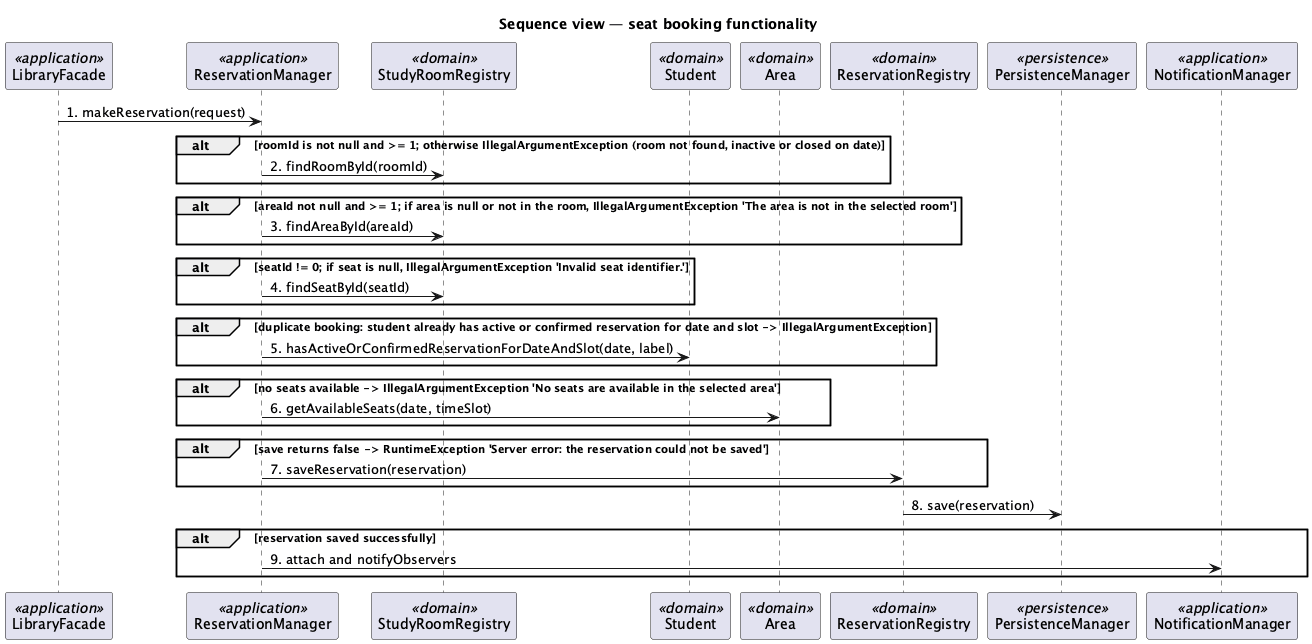

The diagram above was rendered by PlantUML. Its source (embedded in the PNG):
@startuml
title Sequence view — seat booking functionality
participant "LibraryFacade" as e_cmp_it_unina_reservations_controller_LibraryFacade_47e8b3 <<application>>
participant "ReservationManager" as e_cmp_it_unina_reservations_controller_ReservationManager_4b8655 <<application>>
participant "StudyRoomRegistry" as e_cmp_it_unina_reservations_entity_StudyRoomRegistry_8f507b <<domain>>
participant "Student" as e_cmp_it_unina_reservations_entity_Student_135a6e <<domain>>
participant "Area" as e_cmp_it_unina_reservations_entity_Area_f48c8f <<domain>>
participant "ReservationRegistry" as e_cmp_it_unina_reservations_entity_ReservationRegistry_9680a9 <<domain>>
participant "PersistenceManager" as e_cmp_it_unina_reservations_database_PersistenceManager_4432c4 <<persistence>>
participant "NotificationManager" as e_cmp_it_unina_reservations_controller_NotificationManager_02be8e <<application>>
e_cmp_it_unina_reservations_controller_LibraryFacade_47e8b3 -> e_cmp_it_unina_reservations_controller_ReservationManager_4b8655 : 1. makeReservation(request)
alt roomId is not null and >= 1; otherwise IllegalArgumentException (room not found, inactive or closed on date)
e_cmp_it_unina_reservations_controller_ReservationManager_4b8655 -> e_cmp_it_unina_reservations_entity_StudyRoomRegistry_8f507b : 2. findRoomById(roomId)
end
alt areaId not null and >= 1; if area is null or not in the room, IllegalArgumentException 'The area is not in the selected room'
e_cmp_it_unina_reservations_controller_ReservationManager_4b8655 -> e_cmp_it_unina_reservations_entity_StudyRoomRegistry_8f507b : 3. findAreaById(areaId)
end
alt seatId != 0; if seat is null, IllegalArgumentException 'Invalid seat identifier.'
e_cmp_it_unina_reservations_controller_ReservationManager_4b8655 -> e_cmp_it_unina_reservations_entity_StudyRoomRegistry_8f507b : 4. findSeatById(seatId)
end
alt duplicate booking: student already has active or confirmed reservation for date and slot -> IllegalArgumentException
e_cmp_it_unina_reservations_controller_ReservationManager_4b8655 -> e_cmp_it_unina_reservations_entity_Student_135a6e : 5. hasActiveOrConfirmedReservationForDateAndSlot(date, label)
end
alt no seats available -> IllegalArgumentException 'No seats are available in the selected area'
e_cmp_it_unina_reservations_controller_ReservationManager_4b8655 -> e_cmp_it_unina_reservations_entity_Area_f48c8f : 6. getAvailableSeats(date, timeSlot)
end
alt save returns false -> RuntimeException 'Server error: the reservation could not be saved'
e_cmp_it_unina_reservations_controller_ReservationManager_4b8655 -> e_cmp_it_unina_reservations_entity_ReservationRegistry_9680a9 : 7. saveReservation(reservation)
end
e_cmp_it_unina_reservations_entity_ReservationRegistry_9680a9 -> e_cmp_it_unina_reservations_database_PersistenceManager_4432c4 : 8. save(reservation)
alt reservation saved successfully
e_cmp_it_unina_reservations_controller_ReservationManager_4b8655 -> e_cmp_it_unina_reservations_controller_NotificationManager_02be8e : 9. attach and notifyObservers
end
@enduml